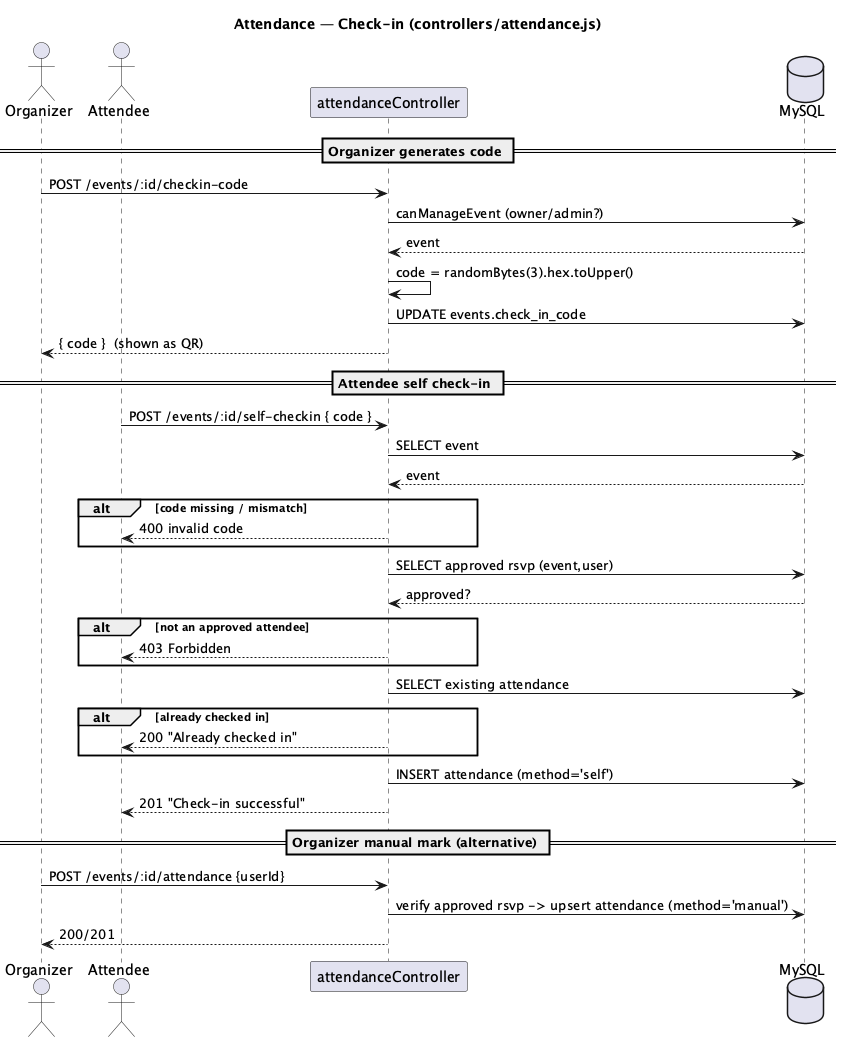

The diagram above was rendered by PlantUML. Its source (embedded in the PNG):
@startuml sequence-checkin
title Attendance — Check-in (controllers/attendance.js)

actor Organizer
actor Attendee
participant "attendanceController" as CTRL
database "MySQL" as DB

== Organizer generates code ==
Organizer -> CTRL : POST /events/:id/checkin-code
CTRL -> DB : canManageEvent (owner/admin?)
DB --> CTRL : event
CTRL -> CTRL : code = randomBytes(3).hex.toUpper()
CTRL -> DB : UPDATE events.check_in_code
CTRL --> Organizer : { code }  (shown as QR)

== Attendee self check-in ==
Attendee -> CTRL : POST /events/:id/self-checkin { code }
CTRL -> DB : SELECT event
DB --> CTRL : event
alt code missing / mismatch
  CTRL --> Attendee : 400 invalid code
end
CTRL -> DB : SELECT approved rsvp (event,user)
DB --> CTRL : approved?
alt not an approved attendee
  CTRL --> Attendee : 403 Forbidden
end
CTRL -> DB : SELECT existing attendance
alt already checked in
  CTRL --> Attendee : 200 "Already checked in"
end
CTRL -> DB : INSERT attendance (method='self')
CTRL --> Attendee : 201 "Check-in successful"

== Organizer manual mark (alternative) ==
Organizer -> CTRL : POST /events/:id/attendance {userId}
CTRL -> DB : verify approved rsvp -> upsert attendance (method='manual')
CTRL --> Organizer : 200/201
@enduml